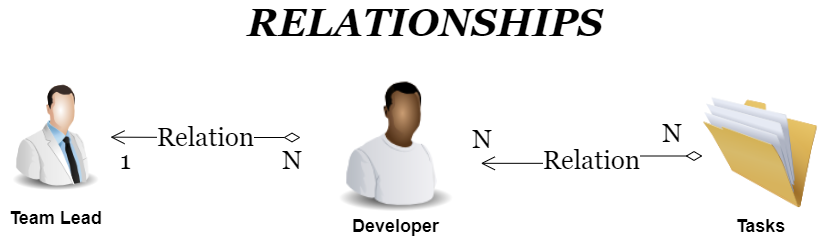

The diagram above was exported from draw.io. Its source (the exported page's mxGraphModel, read from the mxfile embedded in the PNG):
<mxGraphModel dx="1243" dy="642" grid="1" gridSize="10" guides="1" tooltips="1" connect="1" arrows="1" fold="1" page="1" pageScale="1" pageWidth="850" pageHeight="1100" background="#ffffff" math="0" shadow="0">
  <root>
    <mxCell id="0" />
    <mxCell id="1" parent="0" />
    <mxCell id="5" value="&lt;font style=&quot;font-size: 18px;&quot;&gt;&lt;b&gt;Developer&lt;/b&gt;&lt;/font&gt;" style="text;html=1;strokeColor=none;fillColor=none;align=center;verticalAlign=middle;whiteSpace=wrap;rounded=0;" parent="1" vertex="1">
      <mxGeometry x="412.5" y="367.5" width="105" height="40" as="geometry" />
    </mxCell>
    <mxCell id="6" value="&lt;font face=&quot;Georgia&quot; style=&quot;font-size: 39px;&quot;&gt;&lt;i style=&quot;font-size: 39px;&quot;&gt;&lt;b style=&quot;font-size: 39px;&quot;&gt;RELATIONSHIPS&lt;/b&gt;&lt;/i&gt;&lt;/font&gt;" style="text;html=1;strokeColor=none;fillColor=none;align=center;verticalAlign=middle;whiteSpace=wrap;rounded=0;fontSize=39;" parent="1" vertex="1">
      <mxGeometry x="310" y="170" width="370" height="30" as="geometry" />
    </mxCell>
    <mxCell id="8" value="&lt;span style=&quot;font-size: 18px;&quot;&gt;&lt;b&gt;Tasks&lt;/b&gt;&lt;/span&gt;" style="text;html=1;strokeColor=none;fillColor=none;align=center;verticalAlign=middle;whiteSpace=wrap;rounded=0;" parent="1" vertex="1">
      <mxGeometry x="752.5" y="367.5" width="155" height="40" as="geometry" />
    </mxCell>
    <mxCell id="11" value="" style="image;html=1;image=img/lib/clip_art/people/Scientist_Man_128x128.png;fontFamily=Georgia;fontSize=26;" parent="1" vertex="1">
      <mxGeometry x="70" y="230" width="110" height="137.5" as="geometry" />
    </mxCell>
    <mxCell id="12" value="" style="image;html=1;image=img/lib/clip_art/people/Worker_Black_128x128.png;fontFamily=Georgia;fontSize=26;" parent="1" vertex="1">
      <mxGeometry x="380" y="230" width="170" height="145" as="geometry" />
    </mxCell>
    <mxCell id="13" value="&lt;span style=&quot;font-size: 18px;&quot;&gt;&lt;b&gt;Team Lead&lt;/b&gt;&lt;/span&gt;" style="text;html=1;strokeColor=none;fillColor=none;align=center;verticalAlign=middle;whiteSpace=wrap;rounded=0;" parent="1" vertex="1">
      <mxGeometry x="72.5" y="360" width="105" height="40" as="geometry" />
    </mxCell>
    <mxCell id="19" value="Relation" style="endArrow=open;html=1;endSize=12;startArrow=diamondThin;startSize=14;startFill=0;edgeStyle=orthogonalEdgeStyle;fontFamily=Georgia;fontSize=26;exitX=0;exitY=0.5;exitDx=0;exitDy=0;entryX=1.002;entryY=0.654;entryDx=0;entryDy=0;entryPerimeter=0;" parent="1" target="12" edge="1">
      <mxGeometry relative="1" as="geometry">
        <mxPoint x="772" y="317.5" as="sourcePoint" />
        <mxPoint x="550" y="313.75" as="targetPoint" />
      </mxGeometry>
    </mxCell>
    <mxCell id="20" value="N" style="edgeLabel;resizable=0;html=1;align=left;verticalAlign=top;fontFamily=Georgia;fontSize=26;" parent="19" connectable="0" vertex="1">
      <mxGeometry x="-1" relative="1" as="geometry">
        <mxPoint x="-42" y="-45" as="offset" />
      </mxGeometry>
    </mxCell>
    <mxCell id="21" value="N" style="edgeLabel;resizable=0;html=1;align=right;verticalAlign=top;fontFamily=Georgia;fontSize=26;" parent="19" connectable="0" vertex="1">
      <mxGeometry x="1" relative="1" as="geometry">
        <mxPoint x="10" y="-46" as="offset" />
      </mxGeometry>
    </mxCell>
    <mxCell id="28" value="Relation" style="endArrow=open;html=1;endSize=12;startArrow=diamondThin;startSize=14;startFill=0;edgeStyle=orthogonalEdgeStyle;fontFamily=Georgia;fontSize=26;" parent="1" target="11" edge="1">
      <mxGeometry relative="1" as="geometry">
        <mxPoint x="370" y="299" as="sourcePoint" />
        <mxPoint x="510" y="340" as="targetPoint" />
      </mxGeometry>
    </mxCell>
    <mxCell id="29" value="N" style="edgeLabel;resizable=0;html=1;align=left;verticalAlign=top;fontFamily=Georgia;fontSize=26;" parent="28" connectable="0" vertex="1">
      <mxGeometry x="-1" relative="1" as="geometry">
        <mxPoint x="-20" y="1" as="offset" />
      </mxGeometry>
    </mxCell>
    <mxCell id="30" value="1" style="edgeLabel;resizable=0;html=1;align=right;verticalAlign=top;fontFamily=Georgia;fontSize=26;" parent="28" connectable="0" vertex="1">
      <mxGeometry x="1" relative="1" as="geometry">
        <mxPoint x="20" y="1" as="offset" />
      </mxGeometry>
    </mxCell>
    <mxCell id="40" value="" style="image;html=1;image=img/lib/clip_art/general/Full_Folder_128x128.png" parent="1" vertex="1">
      <mxGeometry x="770" y="258.75" width="120" height="111.25" as="geometry" />
    </mxCell>
  </root>
</mxGraphModel>